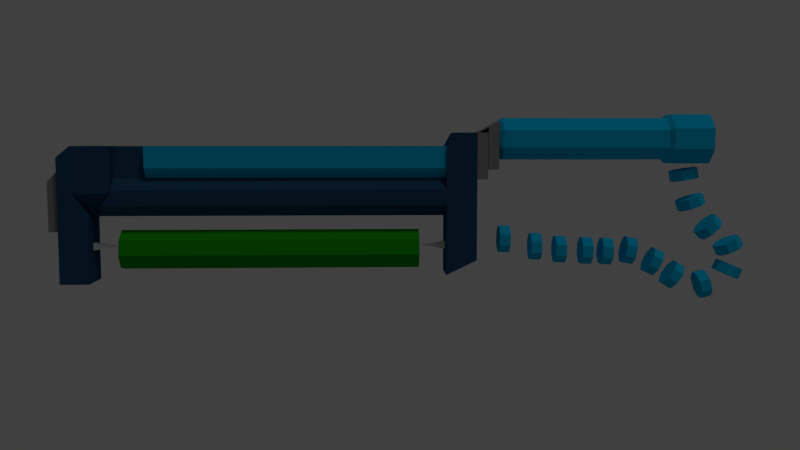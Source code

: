 # Source: Hitech_pruning_blade_2_.blend  (saved by Blender 2.72.0; exported with 4.5.12 LTS)
import bpy
from mathutils import Matrix  # noqa: F401  (used for matrix-valued properties, if any)

bpy.ops.wm.read_factory_settings(use_empty=True)
scene = bpy.context.scene
scene.name = 'Scene'

# ---- collections
col_collection_1 = bpy.data.collections.new('Collection 1'); scene.collection.children.link(col_collection_1)
col_collection_3 = bpy.data.collections.new('Collection 3'); scene.collection.children.link(col_collection_3)

# ---- materials (node trees are filled in below, after node groups)
mat_material_003 = bpy.data.materials.new('Material.003')
mat_material_003.alpha_threshold = 0.0
mat_material_003.use_transparent_shadow = False
mat_material_003.diffuse_color = (0.2529, 0.2529, 0.2529, 1.0)
mat_material_003.roughness = 0.5
mat_neoninsh_blue = bpy.data.materials.new('Neoninsh Blue')
mat_neoninsh_blue.alpha_threshold = 0.0
mat_neoninsh_blue.use_transparent_shadow = False
mat_neoninsh_blue.diffuse_color = (0.002988, 0.4772, 0.8, 1.0)
mat_neoninsh_blue.roughness = 0.5
mat_neoninsh_blue.specular_intensity = 0.0
mat_plasma = bpy.data.materials.new('Plasma')
mat_plasma.alpha_threshold = 0.0
mat_plasma.use_transparent_shadow = False
mat_plasma.diffuse_color = (0.01215, 0.3424, 0.0, 1.0)
mat_plasma.roughness = 0.5
mat_plasma.specular_intensity = 0.0
mat_material_001 = bpy.data.materials.new('Material.001')
mat_material_001.alpha_threshold = 0.0
mat_material_001.use_transparent_shadow = False
mat_material_001.diffuse_color = (0.01837, 0.07227, 0.1473, 1.0)
mat_material_001.roughness = 0.5
mat_material_001.specular_intensity = 0.2207
mat_material_004 = bpy.data.materials.new('Material.004')
mat_material_004.alpha_threshold = 0.0
mat_material_004.use_transparent_shadow = False
mat_material_004.roughness = 0.5
mat_material_004.specular_intensity = 0.0

# ---- material node trees

# ---- world
world_world = bpy.data.worlds.new('World'); scene.world = world_world
world_world.color = (0.05088, 0.05088, 0.05088)
world_world.use_sun_shadow = False
world_world.sun_shadow_jitter_overblur = 0.0
world_world.cycles.sampling_method = 'MANUAL'
world_world.cycles.sample_map_resolution = 256

# ---- cameras
cam_camera = bpy.data.cameras.new('Camera')
cam_camera.clip_end = 100.0
cam_camera.lens = 35.0
cam_camera.sensor_width = 32.0
cam_camera.sensor_height = 18.0
cam_camera.display_size = 2.0
cam_camera.dof.focus_distance = 0.0
cam_camera.dof.aperture_fstop = 128.0

# ---- lights
light_sun_002 = bpy.data.lights.new('Sun.002', 'SUN')
light_sun_002.transmission_factor = 0.0
light_sun_002.angle = 0.1993
light_sun_002.energy = 0.3
light_sun_002.shadow_buffer_clip_start = 0.5
light_sun_002.shadow_soft_size = 0.1
light_sun_002.shadow_cascade_max_distance = 1000.0
light_sun_002.cycles.use_multiple_importance_sampling = False

# ---- meshes
me_cylinder_007 = bpy.data.meshes.new('Cylinder.007')
me_cylinder_007.from_pydata([(-0.1695, -0.4954, 0.2691), (0.1695, -0.4954, 0.2691), (-0.1695, -0.934, 0.2691), (0.1695, -0.934, 0.2691), (-0.1695, -0.4059, 0.1692), (0.1695, -0.4059, 0.1692), (-0.1695, -0.8279, 0.07228), (-0.1695, -0.873, 0.1692), (0.1695, -0.873, 0.1692), (0.1695, -0.8279, 0.07228), (-0.1695, -0.7102, 0.1692), (0.1695, -0.7102, 0.1692), (-0.1695, -0.8288, 0.07228), (-0.1695, -0.8288, 0.1692), (0.1695, -0.8288, 0.1692), (0.1695, -0.8288, 0.07228)], [], [(2, 3, 1, 0), (10, 11, 5, 4), (6, 7, 13, 12), (8, 9, 15, 14)])
me_cylinder_007.materials.append(mat_material_003)
me_cylinder_007.use_remesh_preserve_volume = False
me_cylinder_007.use_remesh_preserve_attributes = False
me_cylinder_007.use_mirror_vertex_groups = False
me_cylinder_007.update()
me_cylinder_006 = bpy.data.meshes.new('Cylinder.006')
me_cylinder_006.from_pydata([(-0.1695, -0.4954, 0.1722), (-0.1695, -0.4954, 0.2691), (0.1695, -0.4954, 0.2691), (0.1695, -0.4954, 0.1722), (-0.1695, -0.875, 0.1722), (-0.1695, -0.934, 0.2691), (0.1695, -0.934, 0.2691), (0.1695, -0.875, 0.1722), (-0.1695, -0.4059, 0.07228), (-0.1695, -0.4059, 0.1692), (0.1695, -0.4059, 0.1692), (0.1695, -0.4059, 0.07228), (-0.1695, -0.8279, 0.07228), (-0.1695, -0.873, 0.1692), (0.1695, -0.873, 0.1692), (0.1695, -0.8279, 0.07228), (-0.1695, -0.7102, 0.07228), (-0.1695, -0.7102, 0.1692), (0.1695, -0.7102, 0.1692), (0.1695, -0.7102, 0.07228), (-0.1695, -0.8288, 0.07228), (-0.1695, -0.8288, 0.1692), (0.1695, -0.8288, 0.1692), (0.1695, -0.8288, 0.07228), (-0.1295, 0.06416, -3.783), (-0.1295, 0.06416, -3.678), (0.1181, 0.06416, -3.678), (0.1181, 0.06416, -3.783), (-0.1295, -0.3887, -3.783), (-0.1295, -0.4981, -3.678), (0.1181, -0.4981, -3.678), (0.1181, -0.3887, -3.783), (-0.1295, -0.3887, -3.783)], [], [(4, 5, 1, 0), (6, 7, 3, 2), (0, 1, 2, 3), (7, 6, 5, 4), (16, 17, 9, 8), (18, 19, 11, 10), (8, 9, 10, 11), (15, 14, 13, 12), (22, 23, 19, 18), (20, 21, 17, 16), (28, 29, 25, 24), (30, 31, 27, 26), (31, 32, 24, 27), (24, 25, 26, 27), (31, 30, 29, 28)])
me_cylinder_006.materials.append(mat_material_003)
me_cylinder_006.use_remesh_preserve_volume = False
me_cylinder_006.use_remesh_preserve_attributes = False
me_cylinder_006.use_mirror_vertex_groups = False
me_cylinder_006.update()
me_cylinder_005 = bpy.data.meshes.new('Cylinder.005')
me_cylinder_005.from_pydata([(0.09293, -0.549, 1.862), (0.09293, -0.549, 2.227), (0.2244, -0.6805, 1.862), (0.2244, -0.6805, 2.227), (0.2244, -0.8663, 1.862), (0.2244, -0.8663, 2.227), (0.09293, -0.9978, 1.862), (0.09293, -0.9978, 2.227), (-0.09293, -0.9978, 1.862), (-0.09293, -0.9978, 2.227), (-0.2244, -0.8663, 1.862), (-0.2244, -0.8663, 2.227), (-0.2244, -0.6805, 1.862), (-0.2244, -0.6805, 2.227), (-0.09293, -0.549, 1.862), (-0.09293, -0.549, 2.227), (0.07817, -0.5847, 1.824), (0.1887, -0.6952, 1.824), (0.1887, -0.8516, 1.824), (0.07817, -0.9621, 1.824), (-0.07817, -0.9621, 1.824), (-0.1887, -0.8516, 1.824), (-0.1887, -0.6952, 1.824), (-0.07817, -0.5847, 1.824), (0.07817, -0.5847, 0.3107), (0.1887, -0.6952, 0.3107), (0.1887, -0.8516, 0.3107), (0.07817, -0.9621, 0.3107), (-0.07817, -0.9621, 0.3107), (-0.1887, -0.8516, 0.3107), (-0.1887, -0.6952, 0.3107), (-0.07817, -0.5847, 0.3107), (0.06506, -0.6163, 0.269), (0.1571, -0.7084, 0.269), (0.1571, -0.8385, 0.269), (0.06506, -0.9305, 0.269), (-0.06505, -0.9305, 0.269), (-0.1571, -0.8385, 0.269), (-0.1571, -0.7084, 0.269), (-0.06505, -0.6163, 0.269)], [], [(3, 5, 4, 2), (5, 7, 6, 4), (7, 9, 8, 6), (9, 11, 10, 8), (11, 13, 12, 10), (13, 15, 14, 12), (1, 15, 13, 11, 9, 7, 5, 3), (12, 14, 23, 22), (14, 15, 1, 0), (1, 3, 2, 0), (22, 23, 31, 30), (10, 12, 22, 21), (8, 10, 21, 20), (6, 8, 20, 19), (4, 6, 19, 18), (2, 4, 18, 17), (0, 2, 17, 16), (14, 0, 16, 23), (30, 31, 39, 38), (21, 22, 30, 29), (20, 21, 29, 28), (19, 20, 28, 27), (18, 19, 27, 26), (17, 18, 26, 25), (16, 17, 25, 24), (23, 16, 24, 31), (39, 32, 33, 34, 35, 36, 37, 38), (29, 30, 38, 37), (28, 29, 37, 36), (27, 28, 36, 35), (26, 27, 35, 34), (25, 26, 34, 33), (24, 25, 33, 32), (31, 24, 32, 39)])
me_cylinder_005.materials.append(mat_neoninsh_blue)
me_cylinder_005.use_remesh_preserve_volume = False
me_cylinder_005.use_remesh_preserve_attributes = False
me_cylinder_005.use_mirror_vertex_groups = False
me_cylinder_005.update()
me_cylinder_004 = bpy.data.meshes.new('Cylinder.004')
me_cylinder_004.from_pydata([(0.05895, -0.4154, -0.2046), (0.1445, -0.5087, -0.2046), (0.1445, -0.7084, -0.2046), (-0.06208, -0.4154, -2.919), (-0.1477, -0.5087, -2.919), (-0.1477, -0.7084, -2.919), (-0.1477, -0.7084, -0.2046), (0.1445, -0.7084, -2.919), (-0.1477, -0.5087, -0.2046), (0.1445, -0.5087, -2.919), (0.05895, -0.4154, -2.919), (-0.06208, -0.4154, -0.2046)], [], [(6, 5, 7, 2), (0, 10, 3, 11), (8, 4, 5, 6), (3, 10, 9, 7, 5, 4), (1, 9, 10, 0), (11, 3, 4, 8), (2, 7, 9, 1)])
me_cylinder_004.materials.append(mat_neoninsh_blue)
me_cylinder_004.use_remesh_preserve_volume = False
me_cylinder_004.use_remesh_preserve_attributes = False
me_cylinder_004.use_mirror_vertex_groups = False
me_cylinder_004.update()
me_cylinder_001 = bpy.data.meshes.new('Cylinder.001')
me_cylinder_001.from_pydata([(0.1032, 0.3903, -3.126), (0.1032, 0.3903, -2.755), (0.1821, 0.2722, -3.126), (0.1821, 0.2722, -2.755), (0.1544, 0.1328, -3.126), (0.1544, 0.1328, -2.755), (0.03623, 0.0538, -3.126), (0.03623, 0.0538, -2.755), (-0.03623, 0.4181, -0.4234), (-0.1544, 0.3391, -0.4234), (-0.1032, 0.08153, -3.126), (-0.1032, 0.08153, -2.755), (-0.1821, 0.1997, -0.4234), (-0.1032, 0.08153, -0.4234), (-0.1821, 0.1997, -3.126), (-0.1821, 0.1997, -2.755), (0.03623, 0.0538, -0.4234), (0.1544, 0.1328, -0.4234), (-0.1544, 0.3391, -3.126), (-0.1544, 0.3391, -2.755), (0.1821, 0.2722, -0.4234), (0.1032, 0.3903, -0.4234), (-0.03623, 0.4181, -3.126), (-0.03623, 0.4181, -2.755)], [], [(1, 3, 2, 0), (3, 5, 4, 2), (5, 7, 6, 4), (7, 11, 10, 6), (11, 15, 14, 10), (15, 19, 18, 14), (19, 23, 22, 18), (1, 23, 8, 21), (22, 0, 2, 4, 6, 10, 14, 18), (3, 1, 21, 20), (5, 3, 20, 17), (7, 5, 17, 16), (11, 7, 16, 13), (15, 11, 13, 12), (19, 15, 12, 9), (23, 19, 9, 8), (21, 8, 9, 12, 13, 16, 17, 20), (22, 23, 1, 0)])
me_cylinder_001.materials.append(mat_plasma)
me_cylinder_001.use_remesh_preserve_volume = False
me_cylinder_001.use_remesh_preserve_attributes = False
me_cylinder_001.use_mirror_vertex_groups = False
me_cylinder_001.update()
me_cylinder = bpy.data.meshes.new('Cylinder')
me_cylinder.from_pydata([(-0.1695, -0.4954, 0.1722), (-0.1695, -0.4954, 0.2691), (0.1695, -0.4954, 0.2691), (0.1695, -0.4954, 0.1722), (-0.1695, -0.875, 0.1722), (-0.1695, -0.934, 0.2691), (0.1695, -0.934, 0.2691), (0.1695, -0.875, 0.1722), (-0.1695, -0.4059, 0.07228), (-0.1695, -0.4059, 0.1692), (0.1695, -0.4059, 0.1692), (0.1695, -0.4059, 0.07228), (-0.1695, -0.8279, 0.07228), (-0.1695, -0.873, 0.1692), (0.1695, -0.873, 0.1692), (0.1695, -0.8279, 0.07228), (-0.1695, -0.7102, 0.07228), (-0.1695, -0.7102, 0.1692), (0.1695, -0.7102, 0.1692), (0.1695, -0.7102, 0.07228), (-0.1695, -0.8288, 0.07228), (-0.1695, -0.8288, 0.1692), (0.1695, -0.8288, 0.1692), (0.1695, -0.8288, 0.07228), (-0.1695, -0.7102, -0.2053), (0.1695, -0.7102, -0.2053), (-0.1695, -0.8288, -0.1388), (0.1695, -0.8288, -0.1388), (-0.1695, 0.3306, 0.07228), (0.1695, 0.3306, 0.07228), (-0.1695, 0.4664, -0.2053), (0.1695, 0.4664, -0.2053), (0.05895, -0.4154, -0.2046), (0.1445, -0.5087, -0.2046), (0.1445, -0.7084, -0.2046), (-0.1477, -0.7084, -0.2046), (-0.1477, -0.5087, -0.2046), (-0.06208, -0.4154, -0.2046), (-0.07075, -0.07643, -0.5752), (-0.07075, -0.07643, -0.2057), (0.07064, -0.07638, -0.5752), (0.07064, -0.07638, -0.2057), (0.1706, -0.1763, -0.5752), (0.1706, -0.1763, -0.2057), (0.1707, -0.3177, -0.5752), (0.1707, -0.3177, -0.2057), (0.07075, -0.4177, -0.5752), (0.07075, -0.4177, -0.2057), (-0.07064, -0.4178, -0.5752), (-0.07064, -0.4178, -0.2057), (-0.1706, -0.3178, -0.5752), (-0.1706, -0.3178, -0.2057), (-0.1707, -0.1764, -0.5752), (-0.1707, -0.1764, -0.2057), (-0.07075, -0.07643, -3.359), (0.07064, -0.07638, -3.359), (0.1706, -0.1763, -3.296), (-0.1707, -0.1764, -3.296), (-0.1707, -0.1764, -2.925), (-0.07075, -0.07643, -2.925), (-0.1706, -0.3178, -2.925), (-0.07064, -0.4178, -2.925), (0.07075, -0.4177, -2.925), (0.1707, -0.3177, -2.925), (0.1706, -0.1763, -2.925), (0.07064, -0.07638, -2.925), (-0.07075, -0.07643, -3.215), (-0.1707, -0.1764, -3.215), (-0.1706, -0.3178, -3.215), (-0.07064, -0.4178, -3.215), (0.07075, -0.4177, -3.215), (0.1707, -0.3177, -3.215), (0.1706, -0.1763, -3.215), (0.07064, -0.07638, -3.215), (-0.05345, -0.706, -2.917), (0.05355, -0.7059, -2.917), (-0.05345, -0.706, -3.218), (0.05355, -0.7059, -3.218), (-0.1693, -0.2845, -3.559), (-0.1693, -0.2845, -3.22), (0.1693, -0.2845, -3.22), (0.1693, -0.2845, -3.559), (-0.1693, -0.7072, -3.559), (-0.1693, -0.7072, -3.22), (0.1693, -0.7072, -3.22), (0.1693, -0.7072, -3.559), (-0.002945, -0.03221, -3.392), (-0.002945, -0.03221, -3.386), (0.002945, -0.03221, -3.386), (0.002945, -0.03221, -3.392), (-0.1806, 0.5319, -3.679), (-0.1806, 0.5319, -3.417), (0.1806, 0.5319, -3.417), (0.1806, 0.5319, -3.679), (-0.1806, 0.1706, -3.679), (-0.1806, 0.1706, -3.417), (0.1806, 0.1706, -3.417), (0.1806, 0.1706, -3.679), (-0.1806, -0.6047, -3.679), (-0.1806, -0.0723, -3.417), (0.1806, -0.0723, -3.417), (0.1806, -0.6047, -3.679), (-0.1806, 0.1706, -3.566), (-0.1806, 0.5319, -3.566), (0.1806, 0.1706, -3.566), (0.1806, 0.5319, -3.566), (-0.1806, -0.3152, -3.575), (0.1806, -0.3152, -3.575)], [], [(5, 6, 2, 1), (7, 4, 0, 3), (17, 18, 10, 9), (19, 16, 8, 11), (23, 20, 26, 27), (21, 22, 18, 17), (12, 13, 21, 20), (13, 14, 22, 21), (14, 15, 23, 22), (15, 12, 20, 23), (27, 26, 24, 25), (20, 16, 24, 26), (19, 25, 31, 29), (19, 23, 27, 25), (28, 29, 31, 30), (24, 16, 28, 30), (25, 24, 30, 31), (16, 19, 29, 28), (32, 37, 36, 35, 34, 33), (43, 45, 44, 42), (45, 47, 46, 44), (47, 49, 48, 46), (39, 41, 40, 38), (49, 51, 50, 48), (51, 53, 52, 50), (53, 39, 38, 52), (41, 43, 42, 40), (41, 39, 53, 51, 49, 47, 45, 43), (67, 66, 54, 57), (66, 73, 72, 71, 70, 69, 68, 67), (55, 56, 57, 54), (72, 67, 57, 56), (73, 72, 56, 55), (66, 73, 55, 54), (52, 38, 59, 58), (50, 52, 58, 60), (48, 50, 60, 61), (46, 48, 61, 62), (44, 46, 62, 63), (42, 44, 63, 64), (40, 42, 64, 65), (38, 40, 65, 59), (58, 59, 66, 67), (60, 58, 67, 68), (61, 60, 68, 69), (69, 70, 77, 76), (63, 62, 70, 71), (64, 63, 71, 72), (65, 64, 72, 73), (59, 65, 73, 66), (75, 74, 76, 77), (62, 61, 74, 75), (70, 62, 75, 77), (61, 69, 76, 74), (82, 83, 79, 78), (83, 84, 80, 79), (84, 85, 81, 80), (85, 82, 78, 81), (81, 78, 86, 89), (85, 84, 83, 82), (86, 87, 88, 89), (80, 81, 89, 88), (79, 80, 88, 87), (78, 79, 87, 86), (102, 95, 91, 103), (95, 96, 92, 91), (104, 97, 93, 105), (97, 94, 90, 93), (103, 91, 92, 105), (94, 97, 101, 98), (107, 100, 99, 106), (104, 96, 100, 107), (96, 95, 99, 100), (102, 94, 98, 106), (94, 102, 103, 90), (96, 104, 105, 92), (90, 103, 105, 93), (101, 107, 106, 98), (97, 104, 107, 101), (95, 102, 106, 99), (101, 85, 82, 98), (101, 85, 81, 107), (106, 78, 82, 98), (56, 72, 80), (57, 67, 79)])
me_cylinder.materials.append(mat_material_001)
me_cylinder.use_remesh_preserve_volume = False
me_cylinder.use_remesh_preserve_attributes = False
me_cylinder.use_mirror_vertex_groups = False
me_cylinder.update()
me_cylinder_003 = bpy.data.meshes.new('Cylinder.003')
me_cylinder_003.from_pydata([(-0.9038, 2.284, 0.9204), (-0.9038, 2.316, 0.8277), (-0.9038, 2.645, 0.524), (-0.9038, 2.688, 0.4358), (-0.8046, 2.243, 1.067), (-0.8046, 2.226, 1.163), (-0.9739, 2.582, 0.4935), (-0.9739, 2.625, 0.4053), (-0.9739, 2.217, 0.8975), (-0.9739, 2.249, 0.8048), (-0.9739, 2.493, 0.4503), (-0.9739, 2.535, 0.362), (-0.7344, 2.174, 1.055), (-0.7344, 2.157, 1.151), (-0.9038, 2.43, 0.4197), (-0.9038, 2.472, 0.3315), (-0.9739, 2.124, 0.8651), (-0.9739, 2.156, 0.7724), (-0.8046, 2.43, 0.4197), (-0.8046, 2.472, 0.3315), (-0.7344, 2.076, 1.038), (-0.7344, 2.059, 1.135), (-0.7344, 2.493, 0.4503), (-0.7344, 2.535, 0.362), (-0.9038, 2.057, 0.8422), (-0.9038, 2.089, 0.7495), (-0.7344, 2.582, 0.4935), (-0.7344, 2.625, 0.4053), (-0.8046, 2.007, 1.026), (-0.8046, 1.99, 1.123), (-0.8046, 2.645, 0.524), (-0.8046, 2.688, 0.4358), (-0.8046, 2.057, 0.8422), (-0.8046, 2.089, 0.7495), (-0.8046, 2.483, 0.6493), (-0.8046, 2.416, 0.7208), (-0.9038, 2.007, 1.026), (-0.9038, 1.99, 1.123), (-0.7344, 2.432, 0.6014), (-0.7344, 2.365, 0.6729), (-0.7344, 2.124, 0.8651), (-0.7344, 2.156, 0.7724), (-0.7344, 2.359, 0.5336), (-0.7344, 2.292, 0.6052), (-0.9739, 2.076, 1.038), (-0.9739, 2.059, 1.135), (-0.8046, 2.308, 0.4857), (-0.8046, 2.241, 0.5573), (-0.7344, 2.217, 0.8975), (-0.7344, 2.249, 0.8048), (-0.9038, 2.308, 0.4857), (-0.9038, 2.241, 0.5573), (-0.9739, 2.174, 1.055), (-0.9739, 2.157, 1.151), (-0.9739, 2.359, 0.5336), (-0.9739, 2.292, 0.6052), (-0.8046, 2.284, 0.9204), (-0.8046, 2.316, 0.8277), (-0.9739, 2.432, 0.6014), (-0.9739, 2.365, 0.6729), (-0.9038, 2.243, 1.067), (-0.9038, 2.226, 1.163), (-0.9038, 2.483, 0.6493), (-0.9038, 2.416, 0.7208), (-0.9038, 2.688, 0.2001), (-0.9038, 2.649, 0.1103), (-0.9739, 2.624, 0.2282), (-0.9739, 2.585, 0.1383), (-0.9739, 2.533, 0.2678), (-0.9739, 2.494, 0.178), (-0.9038, 2.469, 0.2959), (-0.9038, 2.429, 0.2061), (-0.8046, 2.469, 0.2959), (-0.8046, 2.429, 0.2061), (-0.7344, 2.533, 0.2678), (-0.7344, 2.494, 0.178), (-0.7344, 2.624, 0.2282), (-0.7344, 2.585, 0.1383), (-0.8046, 2.688, 0.2001), (-0.8046, 2.649, 0.1103), (-0.9038, 2.397, -0.04105), (-0.9038, 2.302, -0.0655), (-0.9739, 2.38, 0.02688), (-0.9739, 2.285, 0.002421), (-0.9739, 2.355, 0.1229), (-0.9739, 2.26, 0.09848), (-0.9038, 2.338, 0.1909), (-0.9038, 2.243, 0.1664), (-0.8046, 2.338, 0.1909), (-0.8046, 2.243, 0.1664), (-0.7344, 2.355, 0.1229), (-0.7344, 2.26, 0.09848), (-0.7344, 2.38, 0.02688), (-0.7344, 2.285, 0.002421), (-0.8046, 2.397, -0.04105), (-0.8046, 2.302, -0.0655), (-0.9038, 2.007, 0.02709), (-0.9038, 1.925, 0.0813), (-0.9739, 2.046, 0.08552), (-0.9739, 1.964, 0.1397), (-0.9739, 2.1, 0.1682), (-0.9739, 2.019, 0.2224), (-0.9038, 2.139, 0.2266), (-0.9038, 2.058, 0.2808), (-0.8046, 2.139, 0.2266), (-0.8046, 2.058, 0.2808), (-0.7344, 2.1, 0.1682), (-0.7344, 2.019, 0.2224), (-0.7344, 2.046, 0.08552), (-0.7344, 1.964, 0.1397), (-0.8046, 2.007, 0.02709), (-0.8046, 1.925, 0.0813), (-0.9038, 1.835, 0.1511), (-0.9038, 1.747, 0.1932), (-0.9739, 1.866, 0.2145), (-0.9739, 1.777, 0.2565), (-0.9739, 1.908, 0.3041), (-0.9739, 1.82, 0.3461), (-0.9038, 1.938, 0.3675), (-0.9038, 1.85, 0.4095), (-0.8046, 1.938, 0.3675), (-0.8046, 1.85, 0.4095), (-0.7344, 1.908, 0.3041), (-0.7344, 1.82, 0.3461), (-0.7344, 1.866, 0.2145), (-0.7344, 1.777, 0.2565), (-0.8046, 1.835, 0.1511), (-0.8046, 1.747, 0.1932), (-0.9038, 1.637, 0.259), (-0.9038, 1.541, 0.2768), (-0.9739, 1.65, 0.3279), (-0.9739, 1.554, 0.3458), (-0.9739, 1.668, 0.4255), (-0.9739, 1.572, 0.4433), (-0.9038, 1.681, 0.4944), (-0.9038, 1.585, 0.5123), (-0.8046, 1.681, 0.4944), (-0.8046, 1.585, 0.5123), (-0.7344, 1.668, 0.4255), (-0.7344, 1.572, 0.4433), (-0.7344, 1.65, 0.3279), (-0.7344, 1.554, 0.3458), (-0.8046, 1.637, 0.259), (-0.8046, 1.541, 0.2768), (-0.9038, 1.435, 0.256), (-0.9038, 1.337, 0.2622), (-0.9739, 1.439, 0.326), (-0.9739, 1.341, 0.3322), (-0.9739, 1.445, 0.425), (-0.9739, 1.348, 0.4312), (-0.9038, 1.45, 0.495), (-0.9038, 1.352, 0.5012), (-0.8046, 1.45, 0.495), (-0.8046, 1.352, 0.5012), (-0.7344, 1.445, 0.425), (-0.7344, 1.348, 0.4312), (-0.7344, 1.439, 0.326), (-0.7344, 1.341, 0.3322), (-0.8046, 1.435, 0.256), (-0.8046, 1.337, 0.2622), (-0.9038, 1.248, 0.2642), (-0.9038, 1.15, 0.2677), (-0.9739, 1.251, 0.3343), (-0.9739, 1.153, 0.3378), (-0.9739, 1.254, 0.4334), (-0.9739, 1.157, 0.437), (-0.9038, 1.257, 0.5035), (-0.9038, 1.159, 0.507), (-0.8046, 1.257, 0.5035), (-0.8046, 1.159, 0.507), (-0.7344, 1.254, 0.4334), (-0.7344, 1.157, 0.437), (-0.7344, 1.251, 0.3343), (-0.7344, 1.153, 0.3378), (-0.8046, 1.248, 0.2642), (-0.8046, 1.15, 0.2677), (-0.9038, 1.005, 0.2791), (-0.9038, 0.907, 0.2808), (-0.9739, 1.006, 0.3493), (-0.9739, 0.9082, 0.3509), (-0.9739, 1.008, 0.4484), (-0.9739, 0.9098, 0.4501), (-0.9038, 1.009, 0.5186), (-0.9038, 0.911, 0.5202), (-0.8046, 1.009, 0.5186), (-0.8046, 0.911, 0.5202), (-0.7344, 1.008, 0.4484), (-0.7344, 0.9098, 0.4501), (-0.7344, 1.006, 0.3493), (-0.7344, 0.9082, 0.3509), (-0.8046, 1.005, 0.2791), (-0.8046, 0.907, 0.2808), (-0.9038, 0.7735, 0.3073), (-0.9038, 0.6755, 0.3088), (-0.9739, 0.7746, 0.3774), (-0.9739, 0.6766, 0.3789), (-0.9739, 0.776, 0.4766), (-0.9739, 0.678, 0.4781), (-0.9038, 0.7771, 0.5468), (-0.9038, 0.6791, 0.5482), (-0.8046, 0.7771, 0.5468), (-0.8046, 0.6791, 0.5482), (-0.7344, 0.776, 0.4766), (-0.7344, 0.678, 0.4781), (-0.7344, 0.7746, 0.3774), (-0.7344, 0.6766, 0.3789), (-0.8046, 0.7735, 0.3073), (-0.8046, 0.6755, 0.3088), (-0.9038, 0.3821, 0.379), (-0.9739, 0.4811, 0.4476), (-0.9739, 0.4826, 0.5468), (-0.9739, 0.3846, 0.5483), (-0.9038, 0.4837, 0.617), (-0.9038, 0.3857, 0.6184), (-0.8046, 0.3857, 0.6184), (-0.7344, 0.4811, 0.4476), (-0.7344, 0.3832, 0.4491), (-0.8046, 0.4801, 0.3775), (-0.8046, 0.3821, 0.379), (-0.9038, 0.4801, 0.3775), (-0.9739, 0.3832, 0.4491), (-0.8046, 0.4837, 0.617), (-0.7344, 0.4826, 0.5468), (-0.7344, 0.3846, 0.5483)], [], [(13, 21, 20, 12), (130, 128, 129, 131), (30, 26, 27, 31), (114, 112, 113, 115), (21, 29, 28, 20), (113, 112, 126, 127), (3, 2, 30, 31), (116, 114, 115, 117), (29, 37, 36, 28), (118, 116, 117, 119), (6, 2, 3, 7), (120, 118, 119, 121), (37, 45, 44, 36), (124, 122, 123, 125), (10, 6, 7, 11), (122, 120, 121, 123), (45, 53, 52, 44), (126, 124, 125, 127), (14, 10, 11, 15), (110, 108, 109, 111), (53, 61, 60, 52), (106, 104, 105, 107), (18, 14, 15, 19), (108, 106, 107, 109), (26, 22, 23, 27), (104, 102, 103, 105), (22, 18, 19, 23), (102, 100, 101, 103), (78, 76, 77, 79), (100, 98, 99, 101), (5, 61, 53, 45, 37, 29, 21, 13), (97, 96, 110, 111), (98, 96, 97, 99), (60, 4, 12, 20, 28, 36, 44, 52), (81, 80, 94, 95), (82, 80, 81, 83), (84, 82, 83, 85), (86, 84, 85, 87), (88, 86, 87, 89), (92, 90, 91, 93), (90, 88, 89, 91), (94, 92, 93, 95), (74, 72, 73, 75), (76, 74, 75, 77), (72, 70, 71, 73), (70, 68, 69, 71), (68, 66, 67, 69), (66, 64, 65, 67), (65, 64, 78, 79), (60, 61, 5, 4), (48, 40, 41, 49), (40, 32, 33, 41), (32, 24, 25, 33), (24, 16, 17, 25), (16, 8, 9, 17), (8, 0, 1, 9), (1, 0, 56, 57), (56, 48, 49, 57), (39, 43, 42, 38), (43, 47, 46, 42), (47, 51, 50, 46), (51, 55, 54, 50), (55, 59, 58, 54), (59, 63, 62, 58), (62, 63, 35, 34), (35, 39, 38, 34), (5, 13, 12, 4), (129, 128, 142, 143), (132, 130, 131, 133), (134, 132, 133, 135), (136, 134, 135, 137), (140, 138, 139, 141), (138, 136, 137, 139), (142, 140, 141, 143), (146, 144, 145, 147), (145, 144, 158, 159), (148, 146, 147, 149), (150, 148, 149, 151), (152, 150, 151, 153), (156, 154, 155, 157), (154, 152, 153, 155), (158, 156, 157, 159), (162, 160, 161, 163), (161, 160, 174, 175), (164, 162, 163, 165), (166, 164, 165, 167), (168, 166, 167, 169), (172, 170, 171, 173), (170, 168, 169, 171), (174, 172, 173, 175), (178, 176, 177, 179), (177, 176, 190, 191), (180, 178, 179, 181), (182, 180, 181, 183), (184, 182, 183, 185), (188, 186, 187, 189), (186, 184, 185, 187), (190, 188, 189, 191), (194, 192, 193, 195), (193, 192, 206, 207), (196, 194, 195, 197), (198, 196, 197, 199), (200, 198, 199, 201), (204, 202, 203, 205), (202, 200, 201, 203), (206, 204, 205, 207), (212, 213, 211, 210), (217, 218, 216, 215), (209, 220, 208, 219), (208, 218, 217, 219), (210, 211, 220, 209), (221, 214, 213, 212), (215, 216, 223, 222), (222, 223, 214, 221), (214, 223, 216, 218, 208, 220, 211, 213), (210, 209, 219, 217, 215, 222, 221, 212), (196, 198, 200, 202, 204, 206, 192, 194), (203, 201, 199, 197, 195, 193, 207, 205), (180, 182, 184, 186, 188, 190, 176, 178), (187, 185, 183, 181, 179, 177, 191, 189), (164, 166, 168, 170, 172, 174, 160, 162), (171, 169, 167, 165, 163, 161, 175, 173), (148, 150, 152, 154, 156, 158, 144, 146), (155, 153, 151, 149, 147, 145, 159, 157), (132, 134, 136, 138, 140, 142, 128, 130), (139, 137, 135, 133, 131, 129, 143, 141), (116, 118, 120, 122, 124, 126, 112, 114), (123, 121, 119, 117, 115, 113, 127, 125), (100, 102, 104, 106, 108, 110, 96, 98), (107, 105, 103, 101, 99, 97, 111, 109), (84, 86, 88, 90, 92, 94, 80, 82), (91, 89, 87, 85, 83, 81, 95, 93), (75, 73, 71, 69, 67, 65, 79, 77), (74, 76, 78, 64, 66, 68, 70, 72), (10, 14, 18, 22, 26, 30, 2, 6), (15, 11, 7, 3, 31, 27, 23, 19), (35, 63, 59, 55, 51, 47, 43, 39), (58, 62, 34, 38, 42, 46, 50, 54), (9, 1, 57, 49, 41, 33, 25, 17), (8, 16, 24, 32, 40, 48, 56, 0)])
me_cylinder_003.materials.append(mat_neoninsh_blue)
me_cylinder_003.use_remesh_preserve_volume = False
me_cylinder_003.use_remesh_preserve_attributes = False
me_cylinder_003.use_mirror_vertex_groups = False
me_cylinder_003.update()
me_cylinder_002 = bpy.data.meshes.new('Cylinder.002')
me_cylinder_002.from_pydata([], [], [])
me_cylinder_002.use_remesh_preserve_volume = False
me_cylinder_002.use_remesh_preserve_attributes = False
me_cylinder_002.use_mirror_vertex_groups = False
me_cylinder_002.update()
me_cube = bpy.data.meshes.new('Cube')
me_cube.from_pydata([(1.6, -3.418, -0.1666), (1.6, -3.418, -0.2456), (1.679, -3.418, -0.2456), (1.679, -3.418, -0.1666), (1.639, -3.144, -0.2061), (1.6, -0.1216, -0.2456), (1.6, -0.1216, -0.1666), (1.679, -0.1216, -0.1666), (1.679, -0.1216, -0.2456), (1.639, -0.3952, -0.2061)], [], [(4, 3, 2), (4, 1, 0), (0, 1, 2, 3), (4, 0, 3), (2, 1, 4), (9, 8, 7), (9, 6, 5), (5, 6, 7, 8), (9, 5, 8), (7, 6, 9)])
me_cube.materials.append(mat_material_004)
me_cube.use_remesh_preserve_volume = False
me_cube.use_remesh_preserve_attributes = False
me_cube.use_mirror_vertex_groups = False
me_cube.update()

# ---- objects
ob_cylinder_005 = bpy.data.objects.new('Cylinder.005', me_cylinder_007)
ob_cylinder_004 = bpy.data.objects.new('Cylinder.004', me_cylinder_006)
ob_cylinder_003 = bpy.data.objects.new('Cylinder.003', me_cylinder_005)
ob_cylinder_002 = bpy.data.objects.new('Cylinder.002', me_cylinder_004)
ob_plasma = bpy.data.objects.new('Plasma', me_cylinder_001)
ob_cylinder = bpy.data.objects.new('Cylinder', me_cylinder)
ob_sun = bpy.data.objects.new('Sun', light_sun_002)
ob_kuckle_guard = bpy.data.objects.new('Kuckle Guard', me_cylinder_003)
ob_cylinder_001 = bpy.data.objects.new('Cylinder.001', me_cylinder_002)
ob_cube = bpy.data.objects.new('Cube', me_cube)
ob_camera = bpy.data.objects.new('Camera', cam_camera)

# ---- transforms, parenting, visibility, modifiers, constraints
ob_cylinder_005.location = (0.0, 0.0, 1.549)
ob_cylinder_005.rotation_euler = (-1.571, -2.22e-16, 2.22e-16)
ob_cylinder_005.lineart.crease_threshold = 0.0
ob_cylinder_004.location = (0.0, 0.0, 1.549)
ob_cylinder_004.rotation_euler = (-1.571, -2.22e-16, 2.22e-16)
ob_cylinder_004.lineart.crease_threshold = 0.0
ob_cylinder_003.location = (0.0, 0.0, 1.549)
ob_cylinder_003.rotation_euler = (-1.571, -2.22e-16, 2.22e-16)
ob_cylinder_003.lineart.crease_threshold = 0.0
ob_cylinder_002.location = (0.0, 0.0, 1.549)
ob_cylinder_002.rotation_euler = (-1.571, -2.22e-16, 2.22e-16)
ob_cylinder_002.lineart.crease_threshold = 0.0
ob_plasma.location = (0.0, -0.02855, 1.549)
ob_plasma.rotation_euler = (-1.571, -2.22e-16, 2.22e-16)
ob_plasma.lineart.crease_threshold = 0.0
ob_cylinder.location = (0.0, 0.0, 1.549)
ob_cylinder.rotation_euler = (-1.571, -2.22e-16, 2.22e-16)
ob_cylinder.lineart.crease_threshold = 0.0
ob_sun.location = (4.747, 0.0, 5.575)
ob_sun.rotation_euler = (-0.3759, 0.3158, -0.23)
ob_sun.lineart.crease_threshold = 0.0
ob_kuckle_guard.location = (0.8499, -0.09039, 0.8987)
ob_kuckle_guard.lineart.crease_threshold = 0.0
ob_cylinder_001.location = (0.8499, -0.09039, 0.8987)
ob_cylinder_001.lineart.crease_threshold = 0.0
ob_cube.location = (-1.65, -0.037, 1.549)
ob_cube.lineart.crease_threshold = 0.0
ob_camera.location = (8.054, -0.9584, 2.263)
ob_camera.rotation_euler = (1.48, -3.699e-05, 1.529)
ob_camera.hide_viewport = True
ob_camera.lineart.crease_threshold = 0.0

# ---- collection membership
col_collection_1.objects.link(ob_cylinder_005)
col_collection_1.objects.link(ob_cylinder_004)
col_collection_1.objects.link(ob_cylinder_003)
col_collection_1.objects.link(ob_cylinder_002)
col_collection_1.objects.link(ob_plasma)
col_collection_1.objects.link(ob_cylinder)
col_collection_3.objects.link(ob_sun)
col_collection_3.objects.link(ob_kuckle_guard)
col_collection_3.objects.link(ob_cylinder_001)
col_collection_3.objects.link(ob_cube)
col_collection_3.objects.link(ob_camera)

# ---- scene / render settings (as saved in the file)
scene.camera = ob_camera
scene.frame_start = 1; scene.frame_end = 250; scene.frame_set(1)
scene.render.engine = 'BLENDER_EEVEE_NEXT'
scene.render.dither_intensity = 0.0
scene.cycles.use_denoising = False
scene.cycles.samples = 10
scene.cycles.sampling_pattern = 'TABULATED_SOBOL'
scene.cycles.light_sampling_threshold = 0.0
scene.cycles.use_adaptive_sampling = False
scene.cycles.use_light_tree = False
scene.cycles.blur_glossy = 0.0
scene.cycles.pixel_filter_type = 'GAUSSIAN'
scene.cycles.sample_clamp_indirect = 0.0
scene.view_settings.view_transform = 'Standard'
bpy.context.view_layer.update()
